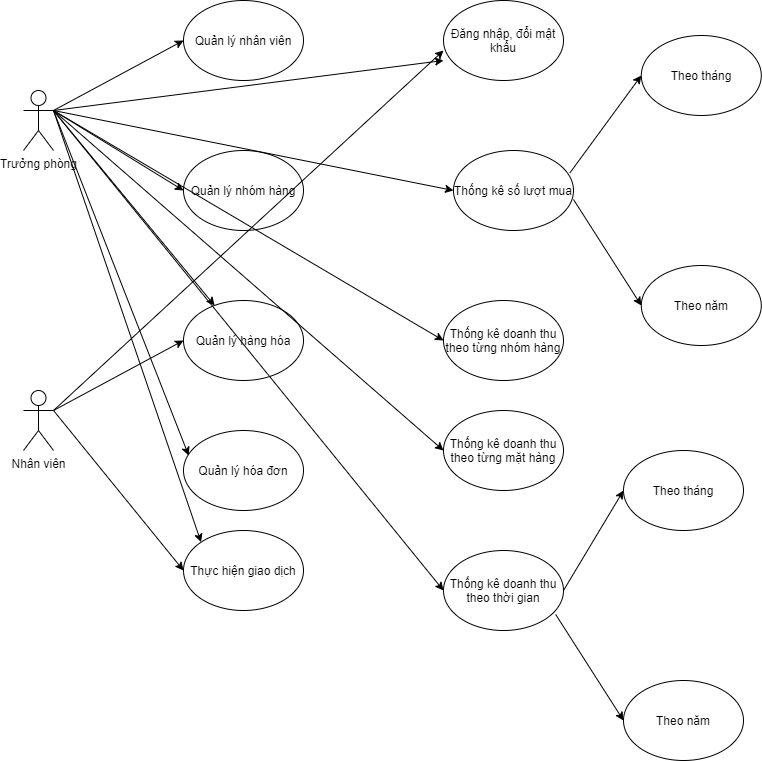

The diagram above was exported from draw.io. Its source (the exported page's mxGraphModel, read from the mxfile embedded in the PNG):
<mxGraphModel dx="1221" dy="644" grid="1" gridSize="10" guides="1" tooltips="1" connect="1" arrows="1" fold="1" page="1" pageScale="1" pageWidth="850" pageHeight="1100" math="0" shadow="0">
  <root>
    <mxCell id="0" />
    <mxCell id="1" parent="0" />
    <mxCell id="WSpfBOCifaQxxX0KbzrK-1" value="Trưởng phòng" style="shape=umlActor;verticalLabelPosition=bottom;verticalAlign=top;html=1;outlineConnect=0;" vertex="1" parent="1">
      <mxGeometry x="100" y="120" width="30" height="60" as="geometry" />
    </mxCell>
    <mxCell id="WSpfBOCifaQxxX0KbzrK-2" value="Nhân viên" style="shape=umlActor;verticalLabelPosition=bottom;verticalAlign=top;html=1;outlineConnect=0;" vertex="1" parent="1">
      <mxGeometry x="100" y="420" width="30" height="60" as="geometry" />
    </mxCell>
    <mxCell id="WSpfBOCifaQxxX0KbzrK-3" value="Quản lý nhân viên" style="ellipse;whiteSpace=wrap;html=1;" vertex="1" parent="1">
      <mxGeometry x="260" y="30" width="120" height="80" as="geometry" />
    </mxCell>
    <mxCell id="WSpfBOCifaQxxX0KbzrK-4" value="Quản lý nhóm hàng" style="ellipse;whiteSpace=wrap;html=1;" vertex="1" parent="1">
      <mxGeometry x="260" y="180" width="120" height="80" as="geometry" />
    </mxCell>
    <mxCell id="WSpfBOCifaQxxX0KbzrK-5" value="Quản lý hàng hóa" style="ellipse;whiteSpace=wrap;html=1;" vertex="1" parent="1">
      <mxGeometry x="260" y="330" width="120" height="80" as="geometry" />
    </mxCell>
    <mxCell id="WSpfBOCifaQxxX0KbzrK-6" value="Quản lý hóa đơn" style="ellipse;whiteSpace=wrap;html=1;" vertex="1" parent="1">
      <mxGeometry x="260" y="460" width="120" height="80" as="geometry" />
    </mxCell>
    <mxCell id="WSpfBOCifaQxxX0KbzrK-7" value="Đăng nhập, đổi mật khẩu" style="ellipse;whiteSpace=wrap;html=1;" vertex="1" parent="1">
      <mxGeometry x="520" y="30" width="120" height="80" as="geometry" />
    </mxCell>
    <mxCell id="WSpfBOCifaQxxX0KbzrK-9" value="Thống kê doanh thu theo từng nhóm hàng" style="ellipse;whiteSpace=wrap;html=1;" vertex="1" parent="1">
      <mxGeometry x="520" y="330" width="120" height="80" as="geometry" />
    </mxCell>
    <mxCell id="WSpfBOCifaQxxX0KbzrK-10" value="Thống kê doanh thu theo từng mặt hàng" style="ellipse;whiteSpace=wrap;html=1;" vertex="1" parent="1">
      <mxGeometry x="520" y="440" width="120" height="80" as="geometry" />
    </mxCell>
    <mxCell id="WSpfBOCifaQxxX0KbzrK-11" value="Thống kê số lượt mua" style="ellipse;whiteSpace=wrap;html=1;" vertex="1" parent="1">
      <mxGeometry x="530" y="180" width="120" height="80" as="geometry" />
    </mxCell>
    <mxCell id="WSpfBOCifaQxxX0KbzrK-12" value="Thống kê doanh thu theo thời gian" style="ellipse;whiteSpace=wrap;html=1;" vertex="1" parent="1">
      <mxGeometry x="520" y="580" width="120" height="80" as="geometry" />
    </mxCell>
    <mxCell id="WSpfBOCifaQxxX0KbzrK-13" value="" style="endArrow=classic;html=1;rounded=0;" edge="1" parent="1">
      <mxGeometry width="50" height="50" relative="1" as="geometry">
        <mxPoint x="640" y="620" as="sourcePoint" />
        <mxPoint x="700" y="520" as="targetPoint" />
      </mxGeometry>
    </mxCell>
    <mxCell id="WSpfBOCifaQxxX0KbzrK-14" value="Theo tháng" style="ellipse;whiteSpace=wrap;html=1;" vertex="1" parent="1">
      <mxGeometry x="700" y="480" width="120" height="80" as="geometry" />
    </mxCell>
    <mxCell id="WSpfBOCifaQxxX0KbzrK-15" value="Theo năm" style="ellipse;whiteSpace=wrap;html=1;" vertex="1" parent="1">
      <mxGeometry x="700" y="710" width="120" height="80" as="geometry" />
    </mxCell>
    <mxCell id="WSpfBOCifaQxxX0KbzrK-16" value="" style="endArrow=classic;html=1;rounded=0;entryX=0;entryY=0.5;entryDx=0;entryDy=0;exitX=0.935;exitY=0.8;exitDx=0;exitDy=0;exitPerimeter=0;" edge="1" parent="1" source="WSpfBOCifaQxxX0KbzrK-12" target="WSpfBOCifaQxxX0KbzrK-15">
      <mxGeometry width="50" height="50" relative="1" as="geometry">
        <mxPoint x="620" y="690" as="sourcePoint" />
        <mxPoint x="670" y="640" as="targetPoint" />
      </mxGeometry>
    </mxCell>
    <mxCell id="WSpfBOCifaQxxX0KbzrK-17" value="" style="endArrow=classic;html=1;rounded=0;exitX=0.969;exitY=0.282;exitDx=0;exitDy=0;exitPerimeter=0;" edge="1" parent="1" source="WSpfBOCifaQxxX0KbzrK-11">
      <mxGeometry width="50" height="50" relative="1" as="geometry">
        <mxPoint x="657.8" y="204.99999999999977" as="sourcePoint" />
        <mxPoint x="717.8" y="105" as="targetPoint" />
      </mxGeometry>
    </mxCell>
    <mxCell id="WSpfBOCifaQxxX0KbzrK-18" value="Theo tháng" style="ellipse;whiteSpace=wrap;html=1;" vertex="1" parent="1">
      <mxGeometry x="717.8" y="65" width="120" height="80" as="geometry" />
    </mxCell>
    <mxCell id="WSpfBOCifaQxxX0KbzrK-19" value="Theo năm" style="ellipse;whiteSpace=wrap;html=1;" vertex="1" parent="1">
      <mxGeometry x="717.8" y="295" width="120" height="80" as="geometry" />
    </mxCell>
    <mxCell id="WSpfBOCifaQxxX0KbzrK-20" value="" style="endArrow=classic;html=1;rounded=0;entryX=0;entryY=0.5;entryDx=0;entryDy=0;exitX=0.935;exitY=0.8;exitDx=0;exitDy=0;exitPerimeter=0;" edge="1" parent="1" target="WSpfBOCifaQxxX0KbzrK-19">
      <mxGeometry width="50" height="50" relative="1" as="geometry">
        <mxPoint x="649.9999999999998" y="229" as="sourcePoint" />
        <mxPoint x="687.8" y="225" as="targetPoint" />
      </mxGeometry>
    </mxCell>
    <mxCell id="WSpfBOCifaQxxX0KbzrK-21" value="" style="endArrow=classic;html=1;rounded=0;entryX=0;entryY=0.5;entryDx=0;entryDy=0;exitX=1;exitY=0.3333333333333333;exitDx=0;exitDy=0;exitPerimeter=0;" edge="1" parent="1" source="WSpfBOCifaQxxX0KbzrK-1" target="WSpfBOCifaQxxX0KbzrK-3">
      <mxGeometry width="50" height="50" relative="1" as="geometry">
        <mxPoint x="130" y="170" as="sourcePoint" />
        <mxPoint x="180" y="120" as="targetPoint" />
      </mxGeometry>
    </mxCell>
    <mxCell id="WSpfBOCifaQxxX0KbzrK-22" value="" style="endArrow=classic;html=1;rounded=0;entryX=0;entryY=0.5;entryDx=0;entryDy=0;" edge="1" parent="1" target="WSpfBOCifaQxxX0KbzrK-4">
      <mxGeometry width="50" height="50" relative="1" as="geometry">
        <mxPoint x="130" y="140" as="sourcePoint" />
        <mxPoint x="250" y="210" as="targetPoint" />
      </mxGeometry>
    </mxCell>
    <mxCell id="WSpfBOCifaQxxX0KbzrK-23" value="" style="endArrow=classic;html=1;rounded=0;entryX=0;entryY=0.5;entryDx=0;entryDy=0;exitX=1;exitY=0.3333333333333333;exitDx=0;exitDy=0;exitPerimeter=0;" edge="1" parent="1" source="WSpfBOCifaQxxX0KbzrK-2" target="WSpfBOCifaQxxX0KbzrK-5">
      <mxGeometry width="50" height="50" relative="1" as="geometry">
        <mxPoint x="210" y="390" as="sourcePoint" />
        <mxPoint x="260" y="340" as="targetPoint" />
      </mxGeometry>
    </mxCell>
    <mxCell id="WSpfBOCifaQxxX0KbzrK-24" value="Thực hiện giao dịch" style="ellipse;whiteSpace=wrap;html=1;" vertex="1" parent="1">
      <mxGeometry x="260" y="560" width="120" height="80" as="geometry" />
    </mxCell>
    <mxCell id="WSpfBOCifaQxxX0KbzrK-25" value="" style="endArrow=classic;html=1;rounded=0;exitX=1;exitY=0.3333333333333333;exitDx=0;exitDy=0;exitPerimeter=0;" edge="1" parent="1" source="WSpfBOCifaQxxX0KbzrK-2">
      <mxGeometry width="50" height="50" relative="1" as="geometry">
        <mxPoint x="130" y="490" as="sourcePoint" />
        <mxPoint x="520" y="80" as="targetPoint" />
      </mxGeometry>
    </mxCell>
    <mxCell id="WSpfBOCifaQxxX0KbzrK-26" value="" style="endArrow=classic;html=1;rounded=0;entryX=0;entryY=0.5;entryDx=0;entryDy=0;exitX=1;exitY=0.3333333333333333;exitDx=0;exitDy=0;exitPerimeter=0;" edge="1" parent="1" source="WSpfBOCifaQxxX0KbzrK-2" target="WSpfBOCifaQxxX0KbzrK-24">
      <mxGeometry width="50" height="50" relative="1" as="geometry">
        <mxPoint x="210" y="610" as="sourcePoint" />
        <mxPoint x="260" y="560" as="targetPoint" />
      </mxGeometry>
    </mxCell>
    <mxCell id="WSpfBOCifaQxxX0KbzrK-27" value="" style="endArrow=classic;html=1;rounded=0;" edge="1" parent="1" target="WSpfBOCifaQxxX0KbzrK-5">
      <mxGeometry width="50" height="50" relative="1" as="geometry">
        <mxPoint x="130" y="140" as="sourcePoint" />
        <mxPoint x="260" y="310" as="targetPoint" />
      </mxGeometry>
    </mxCell>
    <mxCell id="WSpfBOCifaQxxX0KbzrK-28" value="" style="endArrow=classic;html=1;rounded=0;entryX=0.043;entryY=0.312;entryDx=0;entryDy=0;entryPerimeter=0;" edge="1" parent="1" target="WSpfBOCifaQxxX0KbzrK-6">
      <mxGeometry width="50" height="50" relative="1" as="geometry">
        <mxPoint x="130" y="140" as="sourcePoint" />
        <mxPoint x="260" y="440" as="targetPoint" />
      </mxGeometry>
    </mxCell>
    <mxCell id="WSpfBOCifaQxxX0KbzrK-29" value="" style="endArrow=classic;html=1;rounded=0;entryX=0;entryY=0;entryDx=0;entryDy=0;" edge="1" parent="1" target="WSpfBOCifaQxxX0KbzrK-24">
      <mxGeometry width="50" height="50" relative="1" as="geometry">
        <mxPoint x="130" y="140" as="sourcePoint" />
        <mxPoint x="200" y="150" as="targetPoint" />
      </mxGeometry>
    </mxCell>
    <mxCell id="WSpfBOCifaQxxX0KbzrK-30" value="" style="endArrow=classic;html=1;rounded=0;" edge="1" parent="1">
      <mxGeometry width="50" height="50" relative="1" as="geometry">
        <mxPoint x="130" y="140" as="sourcePoint" />
        <mxPoint x="520" y="90" as="targetPoint" />
      </mxGeometry>
    </mxCell>
    <mxCell id="WSpfBOCifaQxxX0KbzrK-31" value="" style="endArrow=classic;html=1;rounded=0;entryX=0;entryY=0.5;entryDx=0;entryDy=0;exitX=1;exitY=0.3333333333333333;exitDx=0;exitDy=0;exitPerimeter=0;" edge="1" parent="1" source="WSpfBOCifaQxxX0KbzrK-1" target="WSpfBOCifaQxxX0KbzrK-11">
      <mxGeometry width="50" height="50" relative="1" as="geometry">
        <mxPoint x="480" y="240" as="sourcePoint" />
        <mxPoint x="530" y="190" as="targetPoint" />
      </mxGeometry>
    </mxCell>
    <mxCell id="WSpfBOCifaQxxX0KbzrK-32" value="" style="endArrow=classic;html=1;rounded=0;entryX=0;entryY=0.5;entryDx=0;entryDy=0;" edge="1" parent="1" target="WSpfBOCifaQxxX0KbzrK-9">
      <mxGeometry width="50" height="50" relative="1" as="geometry">
        <mxPoint x="130" y="140" as="sourcePoint" />
        <mxPoint x="520" y="340" as="targetPoint" />
      </mxGeometry>
    </mxCell>
    <mxCell id="WSpfBOCifaQxxX0KbzrK-33" value="" style="endArrow=classic;html=1;rounded=0;entryX=0;entryY=0.5;entryDx=0;entryDy=0;exitX=1;exitY=0.3333333333333333;exitDx=0;exitDy=0;exitPerimeter=0;" edge="1" parent="1" source="WSpfBOCifaQxxX0KbzrK-1" target="WSpfBOCifaQxxX0KbzrK-10">
      <mxGeometry width="50" height="50" relative="1" as="geometry">
        <mxPoint x="470" y="500" as="sourcePoint" />
        <mxPoint x="520" y="450" as="targetPoint" />
      </mxGeometry>
    </mxCell>
    <mxCell id="WSpfBOCifaQxxX0KbzrK-34" value="" style="endArrow=classic;html=1;rounded=0;entryX=0;entryY=0.5;entryDx=0;entryDy=0;" edge="1" parent="1" target="WSpfBOCifaQxxX0KbzrK-12">
      <mxGeometry width="50" height="50" relative="1" as="geometry">
        <mxPoint x="130" y="140" as="sourcePoint" />
        <mxPoint x="520" y="590" as="targetPoint" />
      </mxGeometry>
    </mxCell>
  </root>
</mxGraphModel>